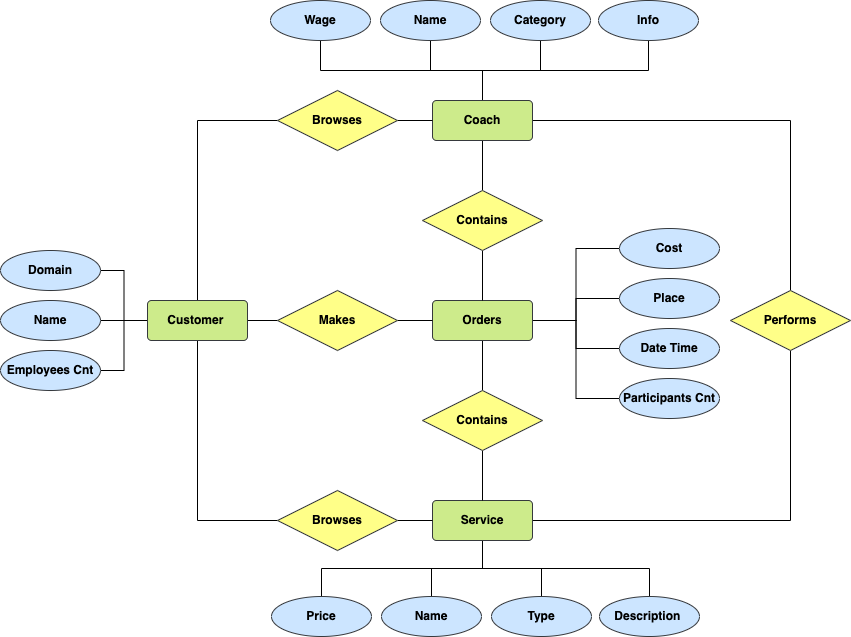

The diagram above was exported from draw.io. Its source (the exported page's mxGraphModel, read from the mxfile embedded in the PNG):
<mxGraphModel dx="1298" dy="892" grid="1" gridSize="10" guides="1" tooltips="1" connect="1" arrows="1" fold="1" page="1" pageScale="1" pageWidth="850" pageHeight="1100" math="0" shadow="0">
  <root>
    <mxCell id="0" />
    <mxCell id="1" parent="0" />
    <mxCell id="ncVkEMwf6hJhC8OH1VjL-34" style="edgeStyle=orthogonalEdgeStyle;rounded=0;orthogonalLoop=1;jettySize=auto;html=1;exitX=1;exitY=0.5;exitDx=0;exitDy=0;entryX=0.5;entryY=1;entryDx=0;entryDy=0;endArrow=none;endFill=0;fontStyle=1" parent="1" edge="1">
      <mxGeometry relative="1" as="geometry">
        <mxPoint x="523" y="750" as="sourcePoint" />
        <mxPoint x="790" y="580" as="targetPoint" />
      </mxGeometry>
    </mxCell>
    <mxCell id="ncVkEMwf6hJhC8OH1VjL-53" style="edgeStyle=orthogonalEdgeStyle;rounded=0;orthogonalLoop=1;jettySize=auto;html=1;exitX=0.5;exitY=1;exitDx=0;exitDy=0;entryX=0.5;entryY=0;entryDx=0;entryDy=0;endArrow=none;endFill=0;fontStyle=1" parent="1" source="ncVkEMwf6hJhC8OH1VjL-1" target="ncVkEMwf6hJhC8OH1VjL-52" edge="1">
      <mxGeometry relative="1" as="geometry" />
    </mxCell>
    <mxCell id="ncVkEMwf6hJhC8OH1VjL-56" style="edgeStyle=orthogonalEdgeStyle;rounded=0;orthogonalLoop=1;jettySize=auto;html=1;exitX=0.5;exitY=1;exitDx=0;exitDy=0;endArrow=none;endFill=0;fontStyle=1" parent="1" source="ncVkEMwf6hJhC8OH1VjL-1" target="ncVkEMwf6hJhC8OH1VjL-55" edge="1">
      <mxGeometry relative="1" as="geometry" />
    </mxCell>
    <mxCell id="ncVkEMwf6hJhC8OH1VjL-58" style="edgeStyle=orthogonalEdgeStyle;rounded=0;orthogonalLoop=1;jettySize=auto;html=1;exitX=0.5;exitY=1;exitDx=0;exitDy=0;endArrow=none;endFill=0;fontStyle=1" parent="1" source="ncVkEMwf6hJhC8OH1VjL-1" target="ncVkEMwf6hJhC8OH1VjL-57" edge="1">
      <mxGeometry relative="1" as="geometry" />
    </mxCell>
    <mxCell id="ncVkEMwf6hJhC8OH1VjL-60" style="edgeStyle=orthogonalEdgeStyle;rounded=0;orthogonalLoop=1;jettySize=auto;html=1;exitX=0.5;exitY=1;exitDx=0;exitDy=0;endArrow=none;endFill=0;fontStyle=1" parent="1" source="ncVkEMwf6hJhC8OH1VjL-1" target="ncVkEMwf6hJhC8OH1VjL-59" edge="1">
      <mxGeometry relative="1" as="geometry" />
    </mxCell>
    <mxCell id="ncVkEMwf6hJhC8OH1VjL-1" value="Service" style="rounded=1;arcSize=10;whiteSpace=wrap;html=1;align=center;fontStyle=1;fillColor=#cdeb8b;strokeColor=#36393d;" parent="1" vertex="1">
      <mxGeometry x="432" y="730" width="100" height="40" as="geometry" />
    </mxCell>
    <mxCell id="ncVkEMwf6hJhC8OH1VjL-28" style="edgeStyle=orthogonalEdgeStyle;rounded=0;orthogonalLoop=1;jettySize=auto;html=1;exitX=0.5;exitY=1;exitDx=0;exitDy=0;entryX=0.5;entryY=0;entryDx=0;entryDy=0;endArrow=none;endFill=0;fontStyle=1" parent="1" source="ncVkEMwf6hJhC8OH1VjL-2" target="ncVkEMwf6hJhC8OH1VjL-5" edge="1">
      <mxGeometry relative="1" as="geometry" />
    </mxCell>
    <mxCell id="ncVkEMwf6hJhC8OH1VjL-33" style="edgeStyle=orthogonalEdgeStyle;rounded=0;orthogonalLoop=1;jettySize=auto;html=1;exitX=1;exitY=0.5;exitDx=0;exitDy=0;entryX=0.5;entryY=0;entryDx=0;entryDy=0;endArrow=none;endFill=0;fontStyle=1" parent="1" edge="1">
      <mxGeometry relative="1" as="geometry">
        <mxPoint x="523" y="350" as="sourcePoint" />
        <mxPoint x="790" y="520" as="targetPoint" />
      </mxGeometry>
    </mxCell>
    <mxCell id="ncVkEMwf6hJhC8OH1VjL-38" style="edgeStyle=orthogonalEdgeStyle;rounded=0;orthogonalLoop=1;jettySize=auto;html=1;exitX=0.5;exitY=0;exitDx=0;exitDy=0;endArrow=none;endFill=0;fontStyle=1" parent="1" source="ncVkEMwf6hJhC8OH1VjL-2" target="ncVkEMwf6hJhC8OH1VjL-36" edge="1">
      <mxGeometry relative="1" as="geometry" />
    </mxCell>
    <mxCell id="ncVkEMwf6hJhC8OH1VjL-39" style="edgeStyle=orthogonalEdgeStyle;rounded=0;orthogonalLoop=1;jettySize=auto;html=1;exitX=0.5;exitY=0;exitDx=0;exitDy=0;endArrow=none;endFill=0;fontStyle=1" parent="1" source="ncVkEMwf6hJhC8OH1VjL-2" target="ncVkEMwf6hJhC8OH1VjL-37" edge="1">
      <mxGeometry relative="1" as="geometry" />
    </mxCell>
    <mxCell id="ncVkEMwf6hJhC8OH1VjL-51" style="edgeStyle=orthogonalEdgeStyle;rounded=0;orthogonalLoop=1;jettySize=auto;html=1;exitX=0.5;exitY=0;exitDx=0;exitDy=0;entryX=0.5;entryY=1;entryDx=0;entryDy=0;endArrow=none;endFill=0;fontStyle=1" parent="1" source="ncVkEMwf6hJhC8OH1VjL-2" target="ncVkEMwf6hJhC8OH1VjL-50" edge="1">
      <mxGeometry relative="1" as="geometry" />
    </mxCell>
    <mxCell id="ncVkEMwf6hJhC8OH1VjL-66" style="edgeStyle=orthogonalEdgeStyle;rounded=0;orthogonalLoop=1;jettySize=auto;html=1;exitX=0.5;exitY=0;exitDx=0;exitDy=0;endArrow=none;endFill=0;fontStyle=1" parent="1" source="ncVkEMwf6hJhC8OH1VjL-2" target="ncVkEMwf6hJhC8OH1VjL-65" edge="1">
      <mxGeometry relative="1" as="geometry" />
    </mxCell>
    <mxCell id="ncVkEMwf6hJhC8OH1VjL-2" value="Coach" style="rounded=1;arcSize=10;whiteSpace=wrap;html=1;align=center;fontStyle=1;fillColor=#cdeb8b;strokeColor=#36393d;" parent="1" vertex="1">
      <mxGeometry x="432" y="330" width="100" height="40" as="geometry" />
    </mxCell>
    <mxCell id="ncVkEMwf6hJhC8OH1VjL-18" style="edgeStyle=orthogonalEdgeStyle;rounded=0;orthogonalLoop=1;jettySize=auto;html=1;exitX=1;exitY=0.5;exitDx=0;exitDy=0;entryX=0;entryY=0.5;entryDx=0;entryDy=0;endArrow=none;endFill=0;fontStyle=1" parent="1" source="ncVkEMwf6hJhC8OH1VjL-3" target="ncVkEMwf6hJhC8OH1VjL-6" edge="1">
      <mxGeometry relative="1" as="geometry" />
    </mxCell>
    <mxCell id="ncVkEMwf6hJhC8OH1VjL-23" style="edgeStyle=orthogonalEdgeStyle;rounded=0;orthogonalLoop=1;jettySize=auto;html=1;exitX=0.5;exitY=0;exitDx=0;exitDy=0;entryX=0;entryY=0.5;entryDx=0;entryDy=0;endArrow=none;endFill=0;fontStyle=1" parent="1" source="ncVkEMwf6hJhC8OH1VjL-3" target="ncVkEMwf6hJhC8OH1VjL-9" edge="1">
      <mxGeometry relative="1" as="geometry" />
    </mxCell>
    <mxCell id="ncVkEMwf6hJhC8OH1VjL-25" style="edgeStyle=orthogonalEdgeStyle;rounded=0;orthogonalLoop=1;jettySize=auto;html=1;exitX=0.5;exitY=1;exitDx=0;exitDy=0;entryX=0;entryY=0.5;entryDx=0;entryDy=0;endArrow=none;endFill=0;fontStyle=1" parent="1" source="ncVkEMwf6hJhC8OH1VjL-3" target="ncVkEMwf6hJhC8OH1VjL-10" edge="1">
      <mxGeometry relative="1" as="geometry" />
    </mxCell>
    <mxCell id="ncVkEMwf6hJhC8OH1VjL-44" style="edgeStyle=orthogonalEdgeStyle;rounded=0;orthogonalLoop=1;jettySize=auto;html=1;exitX=0;exitY=0.5;exitDx=0;exitDy=0;entryX=1;entryY=0.5;entryDx=0;entryDy=0;endArrow=none;endFill=0;fontStyle=1" parent="1" source="ncVkEMwf6hJhC8OH1VjL-3" target="ncVkEMwf6hJhC8OH1VjL-40" edge="1">
      <mxGeometry relative="1" as="geometry" />
    </mxCell>
    <mxCell id="ncVkEMwf6hJhC8OH1VjL-45" style="edgeStyle=orthogonalEdgeStyle;rounded=0;orthogonalLoop=1;jettySize=auto;html=1;exitX=0;exitY=0.5;exitDx=0;exitDy=0;entryX=1;entryY=0.5;entryDx=0;entryDy=0;endArrow=none;endFill=0;fontStyle=1" parent="1" source="ncVkEMwf6hJhC8OH1VjL-3" target="ncVkEMwf6hJhC8OH1VjL-41" edge="1">
      <mxGeometry relative="1" as="geometry" />
    </mxCell>
    <mxCell id="ncVkEMwf6hJhC8OH1VjL-49" style="edgeStyle=orthogonalEdgeStyle;rounded=0;orthogonalLoop=1;jettySize=auto;html=1;exitX=0;exitY=0.5;exitDx=0;exitDy=0;entryX=1;entryY=0.5;entryDx=0;entryDy=0;endArrow=none;endFill=0;fontStyle=1" parent="1" source="ncVkEMwf6hJhC8OH1VjL-3" target="ncVkEMwf6hJhC8OH1VjL-48" edge="1">
      <mxGeometry relative="1" as="geometry" />
    </mxCell>
    <mxCell id="ncVkEMwf6hJhC8OH1VjL-3" value="Customer&amp;nbsp;" style="rounded=1;arcSize=10;whiteSpace=wrap;html=1;align=center;fontStyle=1;fillColor=#cdeb8b;strokeColor=#36393d;" parent="1" vertex="1">
      <mxGeometry x="147" y="530" width="100" height="40" as="geometry" />
    </mxCell>
    <mxCell id="ncVkEMwf6hJhC8OH1VjL-30" style="edgeStyle=orthogonalEdgeStyle;rounded=0;orthogonalLoop=1;jettySize=auto;html=1;exitX=0.5;exitY=1;exitDx=0;exitDy=0;endArrow=none;endFill=0;fontStyle=1" parent="1" source="ncVkEMwf6hJhC8OH1VjL-4" target="ncVkEMwf6hJhC8OH1VjL-12" edge="1">
      <mxGeometry relative="1" as="geometry" />
    </mxCell>
    <mxCell id="ncVkEMwf6hJhC8OH1VjL-46" style="edgeStyle=orthogonalEdgeStyle;rounded=0;orthogonalLoop=1;jettySize=auto;html=1;exitX=1;exitY=0.5;exitDx=0;exitDy=0;entryX=0;entryY=0.5;entryDx=0;entryDy=0;endArrow=none;endFill=0;fontStyle=1" parent="1" source="ncVkEMwf6hJhC8OH1VjL-4" target="ncVkEMwf6hJhC8OH1VjL-43" edge="1">
      <mxGeometry relative="1" as="geometry" />
    </mxCell>
    <mxCell id="ncVkEMwf6hJhC8OH1VjL-47" style="edgeStyle=orthogonalEdgeStyle;rounded=0;orthogonalLoop=1;jettySize=auto;html=1;exitX=1;exitY=0.5;exitDx=0;exitDy=0;entryX=0;entryY=0.5;entryDx=0;entryDy=0;endArrow=none;endFill=0;fontStyle=1" parent="1" source="ncVkEMwf6hJhC8OH1VjL-4" target="ncVkEMwf6hJhC8OH1VjL-42" edge="1">
      <mxGeometry relative="1" as="geometry" />
    </mxCell>
    <mxCell id="ncVkEMwf6hJhC8OH1VjL-62" style="edgeStyle=orthogonalEdgeStyle;rounded=0;orthogonalLoop=1;jettySize=auto;html=1;exitX=1;exitY=0.5;exitDx=0;exitDy=0;entryX=0;entryY=0.5;entryDx=0;entryDy=0;endArrow=none;endFill=0;fontStyle=1" parent="1" source="ncVkEMwf6hJhC8OH1VjL-4" target="ncVkEMwf6hJhC8OH1VjL-61" edge="1">
      <mxGeometry relative="1" as="geometry" />
    </mxCell>
    <mxCell id="ncVkEMwf6hJhC8OH1VjL-64" style="edgeStyle=orthogonalEdgeStyle;rounded=0;orthogonalLoop=1;jettySize=auto;html=1;exitX=1;exitY=0.5;exitDx=0;exitDy=0;entryX=0;entryY=0.5;entryDx=0;entryDy=0;endArrow=none;endFill=0;fontStyle=1" parent="1" source="ncVkEMwf6hJhC8OH1VjL-4" target="ncVkEMwf6hJhC8OH1VjL-63" edge="1">
      <mxGeometry relative="1" as="geometry" />
    </mxCell>
    <mxCell id="ncVkEMwf6hJhC8OH1VjL-4" value="Orders" style="rounded=1;arcSize=10;whiteSpace=wrap;html=1;align=center;fontStyle=1;fillColor=#cdeb8b;strokeColor=#36393d;" parent="1" vertex="1">
      <mxGeometry x="432" y="530" width="100" height="40" as="geometry" />
    </mxCell>
    <mxCell id="ncVkEMwf6hJhC8OH1VjL-29" style="edgeStyle=orthogonalEdgeStyle;rounded=0;orthogonalLoop=1;jettySize=auto;html=1;exitX=0.5;exitY=1;exitDx=0;exitDy=0;endArrow=none;endFill=0;fontStyle=1" parent="1" source="ncVkEMwf6hJhC8OH1VjL-5" target="ncVkEMwf6hJhC8OH1VjL-4" edge="1">
      <mxGeometry relative="1" as="geometry" />
    </mxCell>
    <mxCell id="ncVkEMwf6hJhC8OH1VjL-5" value="Contains" style="shape=rhombus;perimeter=rhombusPerimeter;whiteSpace=wrap;html=1;align=center;fontStyle=1;fillColor=#ffff88;strokeColor=#36393d;" parent="1" vertex="1">
      <mxGeometry x="422" y="420" width="120" height="60" as="geometry" />
    </mxCell>
    <mxCell id="ncVkEMwf6hJhC8OH1VjL-19" style="edgeStyle=orthogonalEdgeStyle;rounded=0;orthogonalLoop=1;jettySize=auto;html=1;exitX=1;exitY=0.5;exitDx=0;exitDy=0;entryX=0;entryY=0.5;entryDx=0;entryDy=0;endArrow=none;endFill=0;fontStyle=1" parent="1" source="ncVkEMwf6hJhC8OH1VjL-6" target="ncVkEMwf6hJhC8OH1VjL-4" edge="1">
      <mxGeometry relative="1" as="geometry" />
    </mxCell>
    <mxCell id="ncVkEMwf6hJhC8OH1VjL-6" value="Makes" style="shape=rhombus;perimeter=rhombusPerimeter;whiteSpace=wrap;html=1;align=center;fontStyle=1;fillColor=#ffff88;strokeColor=#36393d;" parent="1" vertex="1">
      <mxGeometry x="277" y="520" width="120" height="60" as="geometry" />
    </mxCell>
    <mxCell id="ncVkEMwf6hJhC8OH1VjL-26" style="edgeStyle=orthogonalEdgeStyle;rounded=0;orthogonalLoop=1;jettySize=auto;html=1;exitX=1;exitY=0.5;exitDx=0;exitDy=0;endArrow=none;endFill=0;fontStyle=1" parent="1" source="ncVkEMwf6hJhC8OH1VjL-9" target="ncVkEMwf6hJhC8OH1VjL-2" edge="1">
      <mxGeometry relative="1" as="geometry" />
    </mxCell>
    <mxCell id="ncVkEMwf6hJhC8OH1VjL-9" value="Browses" style="shape=rhombus;perimeter=rhombusPerimeter;whiteSpace=wrap;html=1;align=center;fontStyle=1;fillColor=#ffff88;strokeColor=#36393d;" parent="1" vertex="1">
      <mxGeometry x="277" y="320" width="120" height="60" as="geometry" />
    </mxCell>
    <mxCell id="ncVkEMwf6hJhC8OH1VjL-27" style="edgeStyle=orthogonalEdgeStyle;rounded=0;orthogonalLoop=1;jettySize=auto;html=1;exitX=1;exitY=0.5;exitDx=0;exitDy=0;entryX=0;entryY=0.5;entryDx=0;entryDy=0;endArrow=none;endFill=0;fontStyle=1" parent="1" source="ncVkEMwf6hJhC8OH1VjL-10" target="ncVkEMwf6hJhC8OH1VjL-1" edge="1">
      <mxGeometry relative="1" as="geometry" />
    </mxCell>
    <mxCell id="ncVkEMwf6hJhC8OH1VjL-10" value="Browses" style="shape=rhombus;perimeter=rhombusPerimeter;whiteSpace=wrap;html=1;align=center;fontStyle=1;fillColor=#ffff88;strokeColor=#36393d;" parent="1" vertex="1">
      <mxGeometry x="277" y="720" width="120" height="60" as="geometry" />
    </mxCell>
    <mxCell id="ncVkEMwf6hJhC8OH1VjL-31" style="edgeStyle=orthogonalEdgeStyle;rounded=0;orthogonalLoop=1;jettySize=auto;html=1;exitX=0.5;exitY=1;exitDx=0;exitDy=0;entryX=0.5;entryY=0;entryDx=0;entryDy=0;endArrow=none;endFill=0;fontStyle=1" parent="1" source="ncVkEMwf6hJhC8OH1VjL-12" target="ncVkEMwf6hJhC8OH1VjL-1" edge="1">
      <mxGeometry relative="1" as="geometry" />
    </mxCell>
    <mxCell id="ncVkEMwf6hJhC8OH1VjL-12" value="Contains" style="shape=rhombus;perimeter=rhombusPerimeter;whiteSpace=wrap;html=1;align=center;fontStyle=1;fillColor=#ffff88;strokeColor=#36393d;" parent="1" vertex="1">
      <mxGeometry x="422" y="620" width="120" height="60" as="geometry" />
    </mxCell>
    <mxCell id="ncVkEMwf6hJhC8OH1VjL-32" value="Performs" style="shape=rhombus;perimeter=rhombusPerimeter;whiteSpace=wrap;html=1;align=center;fontStyle=1;fillColor=#ffff88;strokeColor=#36393d;" parent="1" vertex="1">
      <mxGeometry x="730" y="520" width="120" height="60" as="geometry" />
    </mxCell>
    <mxCell id="ncVkEMwf6hJhC8OH1VjL-36" value="Name" style="ellipse;whiteSpace=wrap;html=1;align=center;fontStyle=1;fillColor=#cce5ff;strokeColor=#36393d;" parent="1" vertex="1">
      <mxGeometry x="380" y="230" width="100" height="40" as="geometry" />
    </mxCell>
    <mxCell id="ncVkEMwf6hJhC8OH1VjL-37" value="Category" style="ellipse;whiteSpace=wrap;html=1;align=center;fontStyle=1;fillColor=#cce5ff;strokeColor=#36393d;" parent="1" vertex="1">
      <mxGeometry x="490" y="230" width="100" height="40" as="geometry" />
    </mxCell>
    <mxCell id="ncVkEMwf6hJhC8OH1VjL-40" value="Name" style="ellipse;whiteSpace=wrap;html=1;align=center;fontStyle=1;fillColor=#cce5ff;strokeColor=#36393d;" parent="1" vertex="1">
      <mxGeometry y="530" width="100" height="40" as="geometry" />
    </mxCell>
    <mxCell id="ncVkEMwf6hJhC8OH1VjL-41" value="Domain" style="ellipse;whiteSpace=wrap;html=1;align=center;fontStyle=1;fillColor=#cce5ff;strokeColor=#36393d;" parent="1" vertex="1">
      <mxGeometry y="480" width="100" height="40" as="geometry" />
    </mxCell>
    <mxCell id="ncVkEMwf6hJhC8OH1VjL-42" value="Date Time" style="ellipse;whiteSpace=wrap;html=1;align=center;fontStyle=1;fillColor=#cce5ff;strokeColor=#36393d;" parent="1" vertex="1">
      <mxGeometry x="619" y="558" width="100" height="40" as="geometry" />
    </mxCell>
    <mxCell id="ncVkEMwf6hJhC8OH1VjL-43" value="Place" style="ellipse;whiteSpace=wrap;html=1;align=center;fontStyle=1;fillColor=#cce5ff;strokeColor=#36393d;" parent="1" vertex="1">
      <mxGeometry x="619" y="508" width="100" height="40" as="geometry" />
    </mxCell>
    <mxCell id="ncVkEMwf6hJhC8OH1VjL-48" value="Employees Cnt" style="ellipse;whiteSpace=wrap;html=1;align=center;fontStyle=1;fillColor=#cce5ff;strokeColor=#36393d;" parent="1" vertex="1">
      <mxGeometry y="580" width="100" height="40" as="geometry" />
    </mxCell>
    <mxCell id="ncVkEMwf6hJhC8OH1VjL-50" value="Wage" style="ellipse;whiteSpace=wrap;html=1;align=center;fontStyle=1;fillColor=#cce5ff;strokeColor=#36393d;" parent="1" vertex="1">
      <mxGeometry x="270" y="230" width="100" height="40" as="geometry" />
    </mxCell>
    <mxCell id="ncVkEMwf6hJhC8OH1VjL-52" value="Name" style="ellipse;whiteSpace=wrap;html=1;align=center;fontStyle=1;fillColor=#cce5ff;strokeColor=#36393d;" parent="1" vertex="1">
      <mxGeometry x="381" y="826" width="100" height="40" as="geometry" />
    </mxCell>
    <mxCell id="ncVkEMwf6hJhC8OH1VjL-55" value="Type" style="ellipse;whiteSpace=wrap;html=1;align=center;fontStyle=1;fillColor=#cce5ff;strokeColor=#36393d;" parent="1" vertex="1">
      <mxGeometry x="491" y="826" width="100" height="40" as="geometry" />
    </mxCell>
    <mxCell id="ncVkEMwf6hJhC8OH1VjL-57" value="Price" style="ellipse;whiteSpace=wrap;html=1;align=center;fontStyle=1;fillColor=#cce5ff;strokeColor=#36393d;" parent="1" vertex="1">
      <mxGeometry x="271" y="826" width="100" height="40" as="geometry" />
    </mxCell>
    <mxCell id="ncVkEMwf6hJhC8OH1VjL-59" value="Description&amp;nbsp;" style="ellipse;whiteSpace=wrap;html=1;align=center;fontStyle=1;fillColor=#cce5ff;strokeColor=#36393d;" parent="1" vertex="1">
      <mxGeometry x="599" y="826" width="100" height="40" as="geometry" />
    </mxCell>
    <mxCell id="ncVkEMwf6hJhC8OH1VjL-61" value="Cost" style="ellipse;whiteSpace=wrap;html=1;align=center;fontStyle=1;fillColor=#cce5ff;strokeColor=#36393d;" parent="1" vertex="1">
      <mxGeometry x="619" y="458" width="100" height="40" as="geometry" />
    </mxCell>
    <mxCell id="ncVkEMwf6hJhC8OH1VjL-63" value="Participants Cnt" style="ellipse;whiteSpace=wrap;html=1;align=center;fontStyle=1;fillColor=#cce5ff;strokeColor=#36393d;" parent="1" vertex="1">
      <mxGeometry x="619" y="608" width="100" height="40" as="geometry" />
    </mxCell>
    <mxCell id="ncVkEMwf6hJhC8OH1VjL-65" value="Info" style="ellipse;whiteSpace=wrap;html=1;align=center;fontStyle=1;fillColor=#cce5ff;strokeColor=#36393d;" parent="1" vertex="1">
      <mxGeometry x="598" y="230" width="100" height="40" as="geometry" />
    </mxCell>
  </root>
</mxGraphModel>